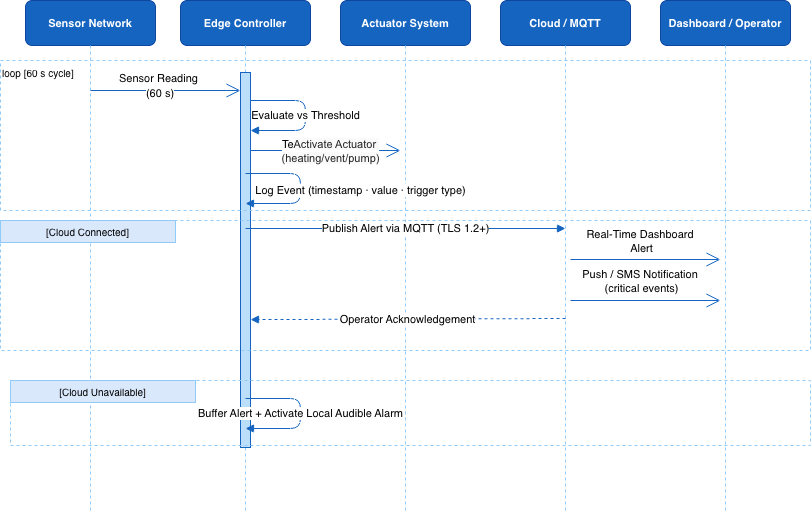

The diagram above was exported from draw.io. Its source (the exported page's mxGraphModel, read from the mxfile embedded in the PNG):
<mxGraphModel dx="1814" dy="800" grid="1" gridSize="10" guides="1" tooltips="1" connect="1" arrows="1" fold="1" page="0" pageScale="1" pageWidth="860" pageHeight="570" math="0" shadow="0">
  <root>
    <mxCell id="0" />
    <mxCell id="1" parent="0" />
    <mxCell id="2" parent="1" style="rounded=1;whiteSpace=wrap;html=1;fillColor=#1565C0;strokeColor=#0D47A1;fontColor=#ffffff;fontStyle=1;fontSize=11;" value="Sensor Network" vertex="1">
      <mxGeometry height="45" width="130" x="15" y="20" as="geometry" />
    </mxCell>
    <mxCell id="3" parent="1" style="rounded=1;whiteSpace=wrap;html=1;fillColor=#1565C0;strokeColor=#0D47A1;fontColor=#ffffff;fontStyle=1;fontSize=11;" value="Edge Controller" vertex="1">
      <mxGeometry height="45" width="130" x="170" y="20" as="geometry" />
    </mxCell>
    <mxCell id="4" parent="1" style="rounded=1;whiteSpace=wrap;html=1;fillColor=#1565C0;strokeColor=#0D47A1;fontColor=#ffffff;fontStyle=1;fontSize=11;" value="Actuator System" vertex="1">
      <mxGeometry height="45" width="130" x="330" y="20" as="geometry" />
    </mxCell>
    <mxCell id="5" parent="1" style="rounded=1;whiteSpace=wrap;html=1;fillColor=#1565C0;strokeColor=#0D47A1;fontColor=#ffffff;fontStyle=1;fontSize=11;" value="Cloud / MQTT" vertex="1">
      <mxGeometry height="45" width="130" x="490" y="20" as="geometry" />
    </mxCell>
    <mxCell id="6" parent="1" style="rounded=1;whiteSpace=wrap;html=1;fillColor=#1565C0;strokeColor=#0D47A1;fontColor=#ffffff;fontStyle=1;fontSize=11;" value="Dashboard /&amp;#xa;Operator" vertex="1">
      <mxGeometry height="45" width="130" x="650" y="20" as="geometry" />
    </mxCell>
    <mxCell id="7" edge="1" parent="1" style="endArrow=none;strokeColor=#90CAF9;dashed=1;html=1;" value="">
      <mxGeometry relative="1" as="geometry">
        <mxPoint x="80" y="65" as="sourcePoint" />
        <mxPoint x="80" y="530" as="targetPoint" />
      </mxGeometry>
    </mxCell>
    <mxCell id="8" edge="1" parent="1" style="endArrow=none;strokeColor=#90CAF9;dashed=1;html=1;" value="">
      <mxGeometry relative="1" as="geometry">
        <mxPoint x="235" y="65" as="sourcePoint" />
        <mxPoint x="235" y="530" as="targetPoint" />
      </mxGeometry>
    </mxCell>
    <mxCell id="9" edge="1" parent="1" style="endArrow=none;strokeColor=#90CAF9;dashed=1;html=1;" value="">
      <mxGeometry relative="1" as="geometry">
        <mxPoint x="395" y="65" as="sourcePoint" />
        <mxPoint x="395" y="530" as="targetPoint" />
      </mxGeometry>
    </mxCell>
    <mxCell id="10" edge="1" parent="1" style="endArrow=none;strokeColor=#90CAF9;dashed=1;html=1;" value="">
      <mxGeometry relative="1" as="geometry">
        <mxPoint x="555" y="65" as="sourcePoint" />
        <mxPoint x="555" y="530" as="targetPoint" />
      </mxGeometry>
    </mxCell>
    <mxCell id="11" edge="1" parent="1" style="endArrow=none;strokeColor=#90CAF9;dashed=1;html=1;" value="">
      <mxGeometry relative="1" as="geometry">
        <mxPoint x="715" y="65" as="sourcePoint" />
        <mxPoint x="715" y="530" as="targetPoint" />
      </mxGeometry>
    </mxCell>
    <mxCell id="12" parent="1" style="fillColor=#BBDEFB;strokeColor=#1565C0;" value="" vertex="1">
      <mxGeometry height="375" width="10" x="230" y="92" as="geometry" />
    </mxCell>
    <mxCell id="13" parent="1" style="rounded=0;whiteSpace=wrap;html=1;fillColor=none;strokeColor=#90CAF9;dashed=1;fontSize=10;verticalAlign=top;align=left;" value="loop [60 s cycle]" vertex="1">
      <mxGeometry height="150" width="810" x="-10" y="80" as="geometry" />
    </mxCell>
    <mxCell id="15" edge="1" parent="1" style="html=1;endArrow=block;endFill=1;strokeColor=#1565C0;fontSize=11;" value="Evaluate vs Threshold">
      <mxGeometry relative="1" as="geometry">
        <Array as="points">
          <mxPoint x="295" y="120" />
          <mxPoint x="295" y="150" />
        </Array>
        <mxPoint x="240" y="120" as="sourcePoint" />
        <mxPoint x="240" y="150" as="targetPoint" />
      </mxGeometry>
    </mxCell>
    <mxCell id="17" edge="1" parent="1" style="html=1;endArrow=block;endFill=1;strokeColor=#1565C0;fontSize=11;" value="Log Event (timestamp · value · trigger type)">
      <mxGeometry relative="1" x="0.0286" y="60" as="geometry">
        <mxPoint as="offset" />
        <Array as="points">
          <mxPoint x="290" y="193" />
          <mxPoint x="290" y="223" />
        </Array>
        <mxPoint x="235" y="193" as="sourcePoint" />
        <mxPoint x="235" y="223" as="targetPoint" />
      </mxGeometry>
    </mxCell>
    <mxCell id="18" parent="1" style="rounded=0;whiteSpace=wrap;html=1;fillColor=#dae8fc;strokeColor=#90CAF9;fontSize=10;" value="[Cloud Connected]" vertex="1">
      <mxGeometry height="22" width="175" x="-10" y="240" as="geometry" />
    </mxCell>
    <mxCell id="19" parent="1" style="rounded=0;whiteSpace=wrap;html=1;fillColor=none;strokeColor=#90CAF9;dashed=1;fontSize=10;verticalAlign=top;align=left;" value="" vertex="1">
      <mxGeometry height="130" width="810" x="-10" y="240" as="geometry" />
    </mxCell>
    <mxCell id="20" edge="1" parent="1" style="html=1;endArrow=block;endFill=1;strokeColor=#1565C0;fontSize=11;" value="Publish Alert via MQTT (TLS 1.2+)">
      <mxGeometry relative="1" as="geometry">
        <mxPoint x="235" y="248" as="sourcePoint" />
        <mxPoint x="555" y="248" as="targetPoint" />
      </mxGeometry>
    </mxCell>
    <mxCell id="23" edge="1" parent="1" style="html=1;endArrow=block;endFill=1;strokeColor=#1565C0;fontSize=11;dashed=1;entryX=1;entryY=0.659;entryDx=0;entryDy=0;entryPerimeter=0;" target="12" value="Operator Acknowledgement">
      <mxGeometry relative="1" as="geometry">
        <mxPoint x="555" y="338" as="sourcePoint" />
        <mxPoint x="715" y="338" as="targetPoint" />
      </mxGeometry>
    </mxCell>
    <mxCell id="24" parent="1" style="rounded=0;whiteSpace=wrap;html=1;fillColor=#dae8fc;strokeColor=#90CAF9;fontSize=10;" value="[Cloud Unavailable]" vertex="1">
      <mxGeometry height="22" width="185" y="400" as="geometry" />
    </mxCell>
    <mxCell id="25" parent="1" style="rounded=0;whiteSpace=wrap;html=1;fillColor=none;strokeColor=#90CAF9;dashed=1;fontSize=10;verticalAlign=top;align=left;" value="" vertex="1">
      <mxGeometry height="65" width="800" y="400" as="geometry" />
    </mxCell>
    <mxCell id="26" edge="1" parent="1" style="html=1;endArrow=block;endFill=1;strokeColor=#1565C0;fontSize=11;" value="Buffer Alert + Activate Local Audible Alarm">
      <mxGeometry relative="1" as="geometry">
        <Array as="points">
          <mxPoint x="290" y="418" />
          <mxPoint x="290" y="448" />
        </Array>
        <mxPoint x="235" y="418" as="sourcePoint" />
        <mxPoint x="235" y="448" as="targetPoint" />
      </mxGeometry>
    </mxCell>
    <mxCell id="gAdZydch8S99yEYlGoZN-27" edge="1" parent="1" style="endArrow=open;endFill=1;endSize=12;html=1;rounded=0;strokeColor=light-dark(#1565c1, #ededed);" value="">
      <mxGeometry relative="1" width="160" as="geometry">
        <mxPoint x="80" y="110" as="sourcePoint" />
        <mxPoint x="230" y="110" as="targetPoint" />
      </mxGeometry>
    </mxCell>
    <mxCell id="gAdZydch8S99yEYlGoZN-28" parent="1" style="text;html=1;whiteSpace=wrap;strokeColor=none;fillColor=none;align=center;verticalAlign=middle;rounded=0;" value="&lt;span style=&quot;font-size: 11px; text-wrap-mode: nowrap; background-color: rgb(255, 255, 255);&quot;&gt;Sensor Reading&amp;nbsp;&lt;/span&gt;&lt;div&gt;&lt;span style=&quot;font-size: 11px; text-wrap-mode: nowrap; background-color: rgb(255, 255, 255);&quot;&gt;(60 s)&lt;/span&gt;&lt;/div&gt;" vertex="1">
      <mxGeometry height="30" width="60" x="120" y="90" as="geometry" />
    </mxCell>
    <mxCell id="gAdZydch8S99yEYlGoZN-29" edge="1" parent="1" style="endArrow=open;endFill=1;endSize=12;html=1;rounded=0;strokeColor=light-dark(#1565c1, #ededed);" value="">
      <mxGeometry relative="1" width="160" as="geometry">
        <mxPoint x="240" y="170" as="sourcePoint" />
        <mxPoint x="390" y="170" as="targetPoint" />
      </mxGeometry>
    </mxCell>
    <mxCell id="gAdZydch8S99yEYlGoZN-30" connectable="0" parent="gAdZydch8S99yEYlGoZN-29" style="edgeLabel;html=1;align=center;verticalAlign=middle;resizable=0;points=[];" value="&lt;span style=&quot;color: rgba(0, 0, 0, 0); font-family: monospace; font-size: 0px; text-align: start; background-color: rgb(236, 236, 236);&quot;&gt;%3CmxGraphModel%3E%3Croot%3E%3CmxCell%20id%3D%220%22%2F%3E%3CmxCell%20id%3D%221%22%20parent%3D%220%22%2F%3E%3CmxCell%20id%3D%222%22%20edge%3D%221%22%20parent%3D%221%22%20style%3D%22endArrow%3Dopen%3BendFill%3D1%3BendSize%3D12%3Bhtml%3D1%3Brounded%3D0%3BstrokeColor%3Dlight-dark(%231565c1%2C%20%23ededed)%3B%22%20value%3D%22%22%3E%3CmxGeometry%20relative%3D%221%22%20width%3D%22160%22%20as%3D%22geometry%22%3E%3CmxPoint%20x%3D%2280%22%20y%3D%22110%22%20as%3D%22sourcePoint%22%2F%3E%3CmxPoint%20x%3D%22230%22%20y%3D%22110%22%20as%3D%22targetPoint%22%2F%3E%3C%2FmxGeometry%3E%3C%2FmxCell%3E%3C%2Froot%3E%3C%2FmxGraphModel%3E&lt;/span&gt;" vertex="1">
      <mxGeometry relative="1" x="0.0933" y="2" as="geometry">
        <mxPoint as="offset" />
      </mxGeometry>
    </mxCell>
    <mxCell id="gAdZydch8S99yEYlGoZN-31" connectable="0" parent="gAdZydch8S99yEYlGoZN-29" style="edgeLabel;html=1;align=center;verticalAlign=middle;resizable=0;points=[];" value="&lt;span style=&quot;color: rgba(0, 0, 0, 0); font-family: monospace; font-size: 0px; text-align: start; background-color: rgb(236, 236, 236);&quot;&gt;%3CmxGraphModel%3E%3Croot%3E%3CmxCell%20id%3D%220%22%2F%3E%3CmxCell%20id%3D%221%22%20parent%3D%220%22%2F%3E%3CmxCell%20id%3D%222%22%20edge%3D%221%22%20parent%3D%221%22%20style%3D%22endArrow%3Dopen%3BendFill%3D1%3BendSize%3D12%3Bhtml%3D1%3Brounded%3D0%3BstrokeColor%3Dlight-dark(%231565c1%2C%20%23ededed)%3B%22%20value%3D%22%22%3E%3CmxGeometry%20relative%3D%221%22%20width%3D%22160%22%20as%3D%22geometry%22%3E%3CmxPoint%20x%3D%2280%22%20y%3D%22110%22%20as%3D%22sourcePoint%22%2F%3E%3CmxPoint%20x%3D%22230%22%20y%3D%22110%22%20as%3D%22targetPoint%22%2F%3E%3C%2FmxGeometry%3E%3C%2FmxCell%3E%3C%2Froot%3E%3C%2FmxGraphModel%3E&lt;/span&gt;" vertex="1">
      <mxGeometry relative="1" x="0.08" y="1" as="geometry">
        <mxPoint as="offset" />
      </mxGeometry>
    </mxCell>
    <mxCell id="gAdZydch8S99yEYlGoZN-32" connectable="0" parent="gAdZydch8S99yEYlGoZN-29" style="edgeLabel;html=1;align=center;verticalAlign=middle;resizable=0;points=[];" value="Te&lt;span style=&quot;color: rgb(34, 34, 34); font-family: Arial, sans-serif; background-color: rgb(250, 250, 250);&quot;&gt;Activate Actuator&amp;nbsp;&lt;/span&gt;&lt;div&gt;&lt;span style=&quot;color: rgb(34, 34, 34); font-family: Arial, sans-serif; background-color: rgb(250, 250, 250);&quot;&gt;(heating/vent/pump)&lt;/span&gt;&lt;/div&gt;" vertex="1">
      <mxGeometry relative="1" x="0.0533" as="geometry">
        <mxPoint as="offset" />
      </mxGeometry>
    </mxCell>
    <mxCell id="gAdZydch8S99yEYlGoZN-34" edge="1" parent="1" style="endArrow=open;endFill=1;endSize=12;html=1;rounded=0;strokeColor=light-dark(#1565c1, #ededed);" value="">
      <mxGeometry relative="1" width="160" as="geometry">
        <mxPoint x="560" y="279" as="sourcePoint" />
        <mxPoint x="710" y="279" as="targetPoint" />
      </mxGeometry>
    </mxCell>
    <mxCell id="gAdZydch8S99yEYlGoZN-35" connectable="0" parent="gAdZydch8S99yEYlGoZN-34" style="edgeLabel;html=1;align=center;verticalAlign=middle;resizable=0;points=[];" value="&lt;span style=&quot;color: rgba(0, 0, 0, 0); font-family: monospace; font-size: 0px; text-align: start; background-color: rgb(236, 236, 236);&quot;&gt;%3CmxGraphModel%3E%3Croot%3E%3CmxCell%20id%3D%220%22%2F%3E%3CmxCell%20id%3D%221%22%20parent%3D%220%22%2F%3E%3CmxCell%20id%3D%222%22%20edge%3D%221%22%20parent%3D%221%22%20style%3D%22endArrow%3Dopen%3BendFill%3D1%3BendSize%3D12%3Bhtml%3D1%3Brounded%3D0%3BstrokeColor%3Dlight-dark(%231565c1%2C%20%23ededed)%3B%22%20value%3D%22%22%3E%3CmxGeometry%20relative%3D%221%22%20width%3D%22160%22%20as%3D%22geometry%22%3E%3CmxPoint%20x%3D%2280%22%20y%3D%22110%22%20as%3D%22sourcePoint%22%2F%3E%3CmxPoint%20x%3D%22230%22%20y%3D%22110%22%20as%3D%22targetPoint%22%2F%3E%3C%2FmxGeometry%3E%3C%2FmxCell%3E%3C%2Froot%3E%3C%2FmxGraphModel%3E&lt;/span&gt;" vertex="1">
      <mxGeometry relative="1" x="0.0933" y="2" as="geometry">
        <mxPoint as="offset" />
      </mxGeometry>
    </mxCell>
    <mxCell id="gAdZydch8S99yEYlGoZN-36" connectable="0" parent="gAdZydch8S99yEYlGoZN-34" style="edgeLabel;html=1;align=center;verticalAlign=middle;resizable=0;points=[];" value="&lt;span style=&quot;color: rgba(0, 0, 0, 0); font-family: monospace; font-size: 0px; text-align: start; background-color: rgb(236, 236, 236);&quot;&gt;%3CmxGraphModel%3E%3Croot%3E%3CmxCell%20id%3D%220%22%2F%3E%3CmxCell%20id%3D%221%22%20parent%3D%220%22%2F%3E%3CmxCell%20id%3D%222%22%20edge%3D%221%22%20parent%3D%221%22%20style%3D%22endArrow%3Dopen%3BendFill%3D1%3BendSize%3D12%3Bhtml%3D1%3Brounded%3D0%3BstrokeColor%3Dlight-dark(%231565c1%2C%20%23ededed)%3B%22%20value%3D%22%22%3E%3CmxGeometry%20relative%3D%221%22%20width%3D%22160%22%20as%3D%22geometry%22%3E%3CmxPoint%20x%3D%2280%22%20y%3D%22110%22%20as%3D%22sourcePoint%22%2F%3E%3CmxPoint%20x%3D%22230%22%20y%3D%22110%22%20as%3D%22targetPoint%22%2F%3E%3C%2FmxGeometry%3E%3C%2FmxCell%3E%3C%2Froot%3E%3C%2FmxGraphModel%3E&lt;/span&gt;" vertex="1">
      <mxGeometry relative="1" x="0.08" y="1" as="geometry">
        <mxPoint as="offset" />
      </mxGeometry>
    </mxCell>
    <mxCell id="gAdZydch8S99yEYlGoZN-37" connectable="0" parent="gAdZydch8S99yEYlGoZN-34" style="edgeLabel;html=1;align=center;verticalAlign=middle;resizable=0;points=[];" value="Real-Time Dashboard&amp;nbsp;&lt;div&gt;Alert&lt;/div&gt;" vertex="1">
      <mxGeometry relative="1" x="0.0533" as="geometry">
        <mxPoint x="-9" y="-19" as="offset" />
      </mxGeometry>
    </mxCell>
    <mxCell id="gAdZydch8S99yEYlGoZN-38" edge="1" parent="1" style="endArrow=open;endFill=1;endSize=12;html=1;rounded=0;strokeColor=light-dark(#1565c1, #ededed);" value="">
      <mxGeometry relative="1" width="160" as="geometry">
        <mxPoint x="560" y="320" as="sourcePoint" />
        <mxPoint x="710" y="320" as="targetPoint" />
      </mxGeometry>
    </mxCell>
    <mxCell id="gAdZydch8S99yEYlGoZN-39" connectable="0" parent="gAdZydch8S99yEYlGoZN-38" style="edgeLabel;html=1;align=center;verticalAlign=middle;resizable=0;points=[];" value="&lt;span style=&quot;color: rgba(0, 0, 0, 0); font-family: monospace; font-size: 0px; text-align: start; background-color: rgb(236, 236, 236);&quot;&gt;%3CmxGraphModel%3E%3Croot%3E%3CmxCell%20id%3D%220%22%2F%3E%3CmxCell%20id%3D%221%22%20parent%3D%220%22%2F%3E%3CmxCell%20id%3D%222%22%20edge%3D%221%22%20parent%3D%221%22%20style%3D%22endArrow%3Dopen%3BendFill%3D1%3BendSize%3D12%3Bhtml%3D1%3Brounded%3D0%3BstrokeColor%3Dlight-dark(%231565c1%2C%20%23ededed)%3B%22%20value%3D%22%22%3E%3CmxGeometry%20relative%3D%221%22%20width%3D%22160%22%20as%3D%22geometry%22%3E%3CmxPoint%20x%3D%2280%22%20y%3D%22110%22%20as%3D%22sourcePoint%22%2F%3E%3CmxPoint%20x%3D%22230%22%20y%3D%22110%22%20as%3D%22targetPoint%22%2F%3E%3C%2FmxGeometry%3E%3C%2FmxCell%3E%3C%2Froot%3E%3C%2FmxGraphModel%3E&lt;/span&gt;" vertex="1">
      <mxGeometry relative="1" x="0.0933" y="2" as="geometry">
        <mxPoint as="offset" />
      </mxGeometry>
    </mxCell>
    <mxCell id="gAdZydch8S99yEYlGoZN-40" connectable="0" parent="gAdZydch8S99yEYlGoZN-38" style="edgeLabel;html=1;align=center;verticalAlign=middle;resizable=0;points=[];" value="&lt;span style=&quot;color: rgba(0, 0, 0, 0); font-family: monospace; font-size: 0px; text-align: start; background-color: rgb(236, 236, 236);&quot;&gt;%3CmxGraphModel%3E%3Croot%3E%3CmxCell%20id%3D%220%22%2F%3E%3CmxCell%20id%3D%221%22%20parent%3D%220%22%2F%3E%3CmxCell%20id%3D%222%22%20edge%3D%221%22%20parent%3D%221%22%20style%3D%22endArrow%3Dopen%3BendFill%3D1%3BendSize%3D12%3Bhtml%3D1%3Brounded%3D0%3BstrokeColor%3Dlight-dark(%231565c1%2C%20%23ededed)%3B%22%20value%3D%22%22%3E%3CmxGeometry%20relative%3D%221%22%20width%3D%22160%22%20as%3D%22geometry%22%3E%3CmxPoint%20x%3D%2280%22%20y%3D%22110%22%20as%3D%22sourcePoint%22%2F%3E%3CmxPoint%20x%3D%22230%22%20y%3D%22110%22%20as%3D%22targetPoint%22%2F%3E%3C%2FmxGeometry%3E%3C%2FmxCell%3E%3C%2Froot%3E%3C%2FmxGraphModel%3E&lt;/span&gt;" vertex="1">
      <mxGeometry relative="1" x="0.08" y="1" as="geometry">
        <mxPoint as="offset" />
      </mxGeometry>
    </mxCell>
    <mxCell id="gAdZydch8S99yEYlGoZN-41" connectable="0" parent="gAdZydch8S99yEYlGoZN-38" style="edgeLabel;html=1;align=center;verticalAlign=middle;resizable=0;points=[];" value="Push / SMS Notification&amp;nbsp;&lt;div&gt;&lt;div&gt;(critical events)&lt;/div&gt;&lt;/div&gt;" vertex="1">
      <mxGeometry relative="1" x="0.0533" as="geometry">
        <mxPoint x="-9" y="-20" as="offset" />
      </mxGeometry>
    </mxCell>
  </root>
</mxGraphModel>